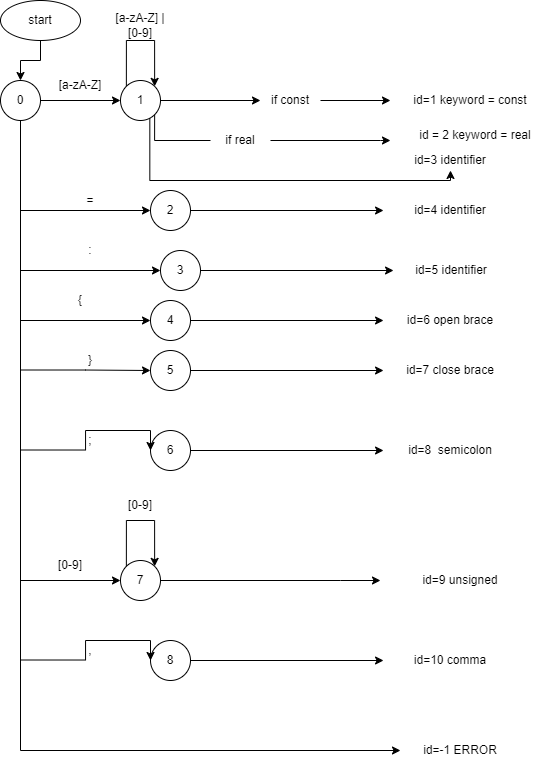

The diagram above was exported from draw.io. Its source (the exported page's mxGraphModel, read from the mxfile embedded in the PNG):
<mxGraphModel dx="116" dy="546" grid="1" gridSize="10" guides="1" tooltips="1" connect="1" arrows="1" fold="1" page="1" pageScale="1" pageWidth="827" pageHeight="1169" math="0" shadow="0">
  <root>
    <mxCell id="0" />
    <mxCell id="1" parent="0" />
    <mxCell id="PWH6yM_5PHuZgs0NJPXl-1" style="edgeStyle=orthogonalEdgeStyle;rounded=0;orthogonalLoop=1;jettySize=auto;html=1;exitX=0.5;exitY=1;exitDx=0;exitDy=0;entryX=0.5;entryY=0;entryDx=0;entryDy=0;" edge="1" parent="1" source="PWH6yM_5PHuZgs0NJPXl-2" target="PWH6yM_5PHuZgs0NJPXl-14">
      <mxGeometry relative="1" as="geometry" />
    </mxCell>
    <mxCell id="PWH6yM_5PHuZgs0NJPXl-2" value="start" style="ellipse;whiteSpace=wrap;html=1;" vertex="1" parent="1">
      <mxGeometry x="870" y="670" width="80" height="40" as="geometry" />
    </mxCell>
    <mxCell id="PWH6yM_5PHuZgs0NJPXl-3" style="edgeStyle=orthogonalEdgeStyle;rounded=0;orthogonalLoop=1;jettySize=auto;html=1;exitX=1;exitY=0.5;exitDx=0;exitDy=0;entryX=0;entryY=0.5;entryDx=0;entryDy=0;" edge="1" parent="1" source="PWH6yM_5PHuZgs0NJPXl-4" target="PWH6yM_5PHuZgs0NJPXl-6">
      <mxGeometry relative="1" as="geometry" />
    </mxCell>
    <mxCell id="PWH6yM_5PHuZgs0NJPXl-4" value="if const" style="text;html=1;align=center;verticalAlign=middle;whiteSpace=wrap;rounded=0;" vertex="1" parent="1">
      <mxGeometry x="1130" y="760" width="60" height="20" as="geometry" />
    </mxCell>
    <mxCell id="PWH6yM_5PHuZgs0NJPXl-5" style="edgeStyle=orthogonalEdgeStyle;rounded=0;orthogonalLoop=1;jettySize=auto;html=1;exitX=1;exitY=0.5;exitDx=0;exitDy=0;entryX=0;entryY=0.5;entryDx=0;entryDy=0;" edge="1" parent="1" source="PWH6yM_5PHuZgs0NJPXl-8" target="PWH6yM_5PHuZgs0NJPXl-4">
      <mxGeometry relative="1" as="geometry">
        <mxPoint x="1030" y="770" as="sourcePoint" />
      </mxGeometry>
    </mxCell>
    <mxCell id="PWH6yM_5PHuZgs0NJPXl-6" value="id=1 keyword = const" style="text;html=1;align=center;verticalAlign=middle;whiteSpace=wrap;rounded=0;" vertex="1" parent="1">
      <mxGeometry x="1260" y="760" width="160" height="20" as="geometry" />
    </mxCell>
    <mxCell id="PWH6yM_5PHuZgs0NJPXl-7" style="edgeStyle=orthogonalEdgeStyle;rounded=0;orthogonalLoop=1;jettySize=auto;html=1;exitX=0;exitY=0;exitDx=0;exitDy=0;entryX=1;entryY=0;entryDx=0;entryDy=0;" edge="1" parent="1" source="PWH6yM_5PHuZgs0NJPXl-8" target="PWH6yM_5PHuZgs0NJPXl-8">
      <mxGeometry relative="1" as="geometry">
        <mxPoint x="1010" y="710" as="targetPoint" />
        <Array as="points">
          <mxPoint x="996" y="710" />
          <mxPoint x="1024" y="710" />
        </Array>
      </mxGeometry>
    </mxCell>
    <mxCell id="PWH6yM_5PHuZgs0NJPXl-51" style="edgeStyle=orthogonalEdgeStyle;rounded=0;orthogonalLoop=1;jettySize=auto;html=1;exitX=1;exitY=0.5;exitDx=0;exitDy=0;startArrow=none;" edge="1" parent="1" source="PWH6yM_5PHuZgs0NJPXl-52">
      <mxGeometry relative="1" as="geometry">
        <mxPoint x="1260" y="810" as="targetPoint" />
        <Array as="points">
          <mxPoint x="1250" y="810" />
        </Array>
      </mxGeometry>
    </mxCell>
    <mxCell id="PWH6yM_5PHuZgs0NJPXl-8" value="1" style="ellipse;whiteSpace=wrap;html=1;aspect=fixed;" vertex="1" parent="1">
      <mxGeometry x="990" y="750" width="40" height="40" as="geometry" />
    </mxCell>
    <mxCell id="PWH6yM_5PHuZgs0NJPXl-9" value="2" style="ellipse;whiteSpace=wrap;html=1;aspect=fixed;" vertex="1" parent="1">
      <mxGeometry x="1020" y="860" width="40" height="40" as="geometry" />
    </mxCell>
    <mxCell id="PWH6yM_5PHuZgs0NJPXl-10" style="edgeStyle=orthogonalEdgeStyle;rounded=0;orthogonalLoop=1;jettySize=auto;html=1;exitX=1;exitY=0.5;exitDx=0;exitDy=0;entryX=0;entryY=0.5;entryDx=0;entryDy=0;" edge="1" parent="1" source="PWH6yM_5PHuZgs0NJPXl-14" target="PWH6yM_5PHuZgs0NJPXl-8">
      <mxGeometry relative="1" as="geometry" />
    </mxCell>
    <mxCell id="PWH6yM_5PHuZgs0NJPXl-11" style="edgeStyle=orthogonalEdgeStyle;rounded=0;orthogonalLoop=1;jettySize=auto;html=1;exitX=0.5;exitY=1;exitDx=0;exitDy=0;entryX=0;entryY=0.5;entryDx=0;entryDy=0;" edge="1" parent="1" source="PWH6yM_5PHuZgs0NJPXl-14" target="PWH6yM_5PHuZgs0NJPXl-9">
      <mxGeometry relative="1" as="geometry">
        <Array as="points">
          <mxPoint x="890" y="880" />
        </Array>
      </mxGeometry>
    </mxCell>
    <mxCell id="PWH6yM_5PHuZgs0NJPXl-12" style="edgeStyle=orthogonalEdgeStyle;rounded=0;orthogonalLoop=1;jettySize=auto;html=1;exitX=0.5;exitY=1;exitDx=0;exitDy=0;entryX=0;entryY=0.5;entryDx=0;entryDy=0;" edge="1" parent="1" source="PWH6yM_5PHuZgs0NJPXl-14" target="PWH6yM_5PHuZgs0NJPXl-19">
      <mxGeometry relative="1" as="geometry" />
    </mxCell>
    <mxCell id="PWH6yM_5PHuZgs0NJPXl-13" style="edgeStyle=orthogonalEdgeStyle;rounded=0;orthogonalLoop=1;jettySize=auto;html=1;exitX=0.5;exitY=1;exitDx=0;exitDy=0;" edge="1" parent="1" source="PWH6yM_5PHuZgs0NJPXl-14">
      <mxGeometry relative="1" as="geometry">
        <mxPoint x="1270" y="1420" as="targetPoint" />
        <Array as="points">
          <mxPoint x="890" y="1420" />
        </Array>
      </mxGeometry>
    </mxCell>
    <mxCell id="PWH6yM_5PHuZgs0NJPXl-14" value="0" style="ellipse;whiteSpace=wrap;html=1;aspect=fixed;" vertex="1" parent="1">
      <mxGeometry x="870" y="750" width="40" height="40" as="geometry" />
    </mxCell>
    <mxCell id="PWH6yM_5PHuZgs0NJPXl-15" value="[a-zA-Z]" style="text;html=1;align=center;verticalAlign=middle;whiteSpace=wrap;rounded=0;" vertex="1" parent="1">
      <mxGeometry x="920" y="740" width="60" height="30" as="geometry" />
    </mxCell>
    <mxCell id="PWH6yM_5PHuZgs0NJPXl-16" value="[a-zA-Z] | [0-9]" style="text;html=1;align=center;verticalAlign=middle;whiteSpace=wrap;rounded=0;" vertex="1" parent="1">
      <mxGeometry x="980" y="680" width="60" height="30" as="geometry" />
    </mxCell>
    <mxCell id="PWH6yM_5PHuZgs0NJPXl-17" value="id=10 comma" style="text;html=1;align=center;verticalAlign=middle;whiteSpace=wrap;rounded=0;" vertex="1" parent="1">
      <mxGeometry x="1240" y="1320" width="160" height="20" as="geometry" />
    </mxCell>
    <mxCell id="PWH6yM_5PHuZgs0NJPXl-18" style="edgeStyle=orthogonalEdgeStyle;rounded=0;orthogonalLoop=1;jettySize=auto;html=1;exitX=1;exitY=0.5;exitDx=0;exitDy=0;" edge="1" parent="1" source="PWH6yM_5PHuZgs0NJPXl-19" target="PWH6yM_5PHuZgs0NJPXl-23">
      <mxGeometry relative="1" as="geometry">
        <mxPoint x="1060" y="1270" as="sourcePoint" />
        <mxPoint x="1250" y="1250" as="targetPoint" />
        <Array as="points">
          <mxPoint x="1210" y="1250" />
          <mxPoint x="1210" y="1250" />
        </Array>
      </mxGeometry>
    </mxCell>
    <mxCell id="PWH6yM_5PHuZgs0NJPXl-19" value="7" style="ellipse;whiteSpace=wrap;html=1;aspect=fixed;" vertex="1" parent="1">
      <mxGeometry x="990" y="1230" width="40" height="40" as="geometry" />
    </mxCell>
    <mxCell id="PWH6yM_5PHuZgs0NJPXl-20" value="[0-9]" style="text;html=1;align=center;verticalAlign=middle;whiteSpace=wrap;rounded=0;" vertex="1" parent="1">
      <mxGeometry x="980" y="1160" width="60" height="30" as="geometry" />
    </mxCell>
    <mxCell id="PWH6yM_5PHuZgs0NJPXl-21" value="[0-9]" style="text;html=1;align=center;verticalAlign=middle;whiteSpace=wrap;rounded=0;" vertex="1" parent="1">
      <mxGeometry x="910" y="1220" width="60" height="30" as="geometry" />
    </mxCell>
    <mxCell id="PWH6yM_5PHuZgs0NJPXl-22" style="edgeStyle=orthogonalEdgeStyle;rounded=0;orthogonalLoop=1;jettySize=auto;html=1;exitX=0;exitY=0;exitDx=0;exitDy=0;entryX=1;entryY=0;entryDx=0;entryDy=0;" edge="1" parent="1" source="PWH6yM_5PHuZgs0NJPXl-19" target="PWH6yM_5PHuZgs0NJPXl-19">
      <mxGeometry relative="1" as="geometry">
        <Array as="points">
          <mxPoint x="996" y="1190" />
          <mxPoint x="1024" y="1190" />
        </Array>
      </mxGeometry>
    </mxCell>
    <mxCell id="PWH6yM_5PHuZgs0NJPXl-23" value="id=9 unsigned" style="text;html=1;align=center;verticalAlign=middle;whiteSpace=wrap;rounded=0;" vertex="1" parent="1">
      <mxGeometry x="1250" y="1240" width="160" height="20" as="geometry" />
    </mxCell>
    <mxCell id="PWH6yM_5PHuZgs0NJPXl-24" value="id=-1 ERROR" style="text;html=1;align=center;verticalAlign=middle;whiteSpace=wrap;rounded=0;" vertex="1" parent="1">
      <mxGeometry x="1250" y="1410" width="160" height="20" as="geometry" />
    </mxCell>
    <mxCell id="PWH6yM_5PHuZgs0NJPXl-25" style="edgeStyle=orthogonalEdgeStyle;rounded=0;orthogonalLoop=1;jettySize=auto;html=1;exitX=0.733;exitY=0.938;exitDx=0;exitDy=0;exitPerimeter=0;" edge="1" parent="1" source="PWH6yM_5PHuZgs0NJPXl-8" target="PWH6yM_5PHuZgs0NJPXl-26">
      <mxGeometry relative="1" as="geometry">
        <mxPoint x="1020" y="810" as="sourcePoint" />
        <mxPoint x="1260" y="830" as="targetPoint" />
        <Array as="points">
          <mxPoint x="1019" y="850" />
          <mxPoint x="1320" y="850" />
        </Array>
      </mxGeometry>
    </mxCell>
    <mxCell id="PWH6yM_5PHuZgs0NJPXl-26" value="id=3 identifier" style="text;html=1;align=center;verticalAlign=middle;whiteSpace=wrap;rounded=0;" vertex="1" parent="1">
      <mxGeometry x="1240" y="820" width="160" height="20" as="geometry" />
    </mxCell>
    <mxCell id="PWH6yM_5PHuZgs0NJPXl-27" style="edgeStyle=orthogonalEdgeStyle;rounded=0;orthogonalLoop=1;jettySize=auto;html=1;exitX=1;exitY=0.5;exitDx=0;exitDy=0;" edge="1" parent="1" source="PWH6yM_5PHuZgs0NJPXl-9">
      <mxGeometry relative="1" as="geometry">
        <mxPoint x="1122.5" y="850" as="sourcePoint" />
        <mxPoint x="1253" y="880" as="targetPoint" />
        <Array as="points">
          <mxPoint x="1253" y="880" />
        </Array>
      </mxGeometry>
    </mxCell>
    <mxCell id="PWH6yM_5PHuZgs0NJPXl-28" value="id=4 identifier" style="text;html=1;align=center;verticalAlign=middle;whiteSpace=wrap;rounded=0;" vertex="1" parent="1">
      <mxGeometry x="1240" y="870" width="160" height="20" as="geometry" />
    </mxCell>
    <mxCell id="PWH6yM_5PHuZgs0NJPXl-29" value="=" style="text;html=1;align=center;verticalAlign=middle;whiteSpace=wrap;rounded=0;" vertex="1" parent="1">
      <mxGeometry x="880" y="860" width="160" height="20" as="geometry" />
    </mxCell>
    <mxCell id="PWH6yM_5PHuZgs0NJPXl-30" value="4" style="ellipse;whiteSpace=wrap;html=1;aspect=fixed;" vertex="1" parent="1">
      <mxGeometry x="1020" y="970" width="40" height="40" as="geometry" />
    </mxCell>
    <mxCell id="PWH6yM_5PHuZgs0NJPXl-31" style="edgeStyle=orthogonalEdgeStyle;rounded=0;orthogonalLoop=1;jettySize=auto;html=1;exitX=1;exitY=0.5;exitDx=0;exitDy=0;" edge="1" parent="1" source="PWH6yM_5PHuZgs0NJPXl-30">
      <mxGeometry relative="1" as="geometry">
        <mxPoint x="1122.5" y="960" as="sourcePoint" />
        <mxPoint x="1253" y="990" as="targetPoint" />
        <Array as="points">
          <mxPoint x="1253" y="990" />
        </Array>
      </mxGeometry>
    </mxCell>
    <mxCell id="PWH6yM_5PHuZgs0NJPXl-32" value="id=6 open brace" style="text;html=1;align=center;verticalAlign=middle;whiteSpace=wrap;rounded=0;" vertex="1" parent="1">
      <mxGeometry x="1240" y="980" width="160" height="20" as="geometry" />
    </mxCell>
    <mxCell id="PWH6yM_5PHuZgs0NJPXl-33" style="edgeStyle=orthogonalEdgeStyle;rounded=0;orthogonalLoop=1;jettySize=auto;html=1;exitX=1;exitY=0.5;exitDx=0;exitDy=0;entryX=0;entryY=0.5;entryDx=0;entryDy=0;" edge="1" parent="1" target="PWH6yM_5PHuZgs0NJPXl-30">
      <mxGeometry relative="1" as="geometry">
        <mxPoint x="890" y="959.5" as="sourcePoint" />
        <mxPoint x="960" y="1040" as="targetPoint" />
        <Array as="points">
          <mxPoint x="890" y="990" />
        </Array>
      </mxGeometry>
    </mxCell>
    <mxCell id="PWH6yM_5PHuZgs0NJPXl-34" value="{" style="text;html=1;align=center;verticalAlign=middle;whiteSpace=wrap;rounded=0;" vertex="1" parent="1">
      <mxGeometry x="870" y="960" width="160" height="20" as="geometry" />
    </mxCell>
    <mxCell id="PWH6yM_5PHuZgs0NJPXl-35" value="5" style="ellipse;whiteSpace=wrap;html=1;aspect=fixed;" vertex="1" parent="1">
      <mxGeometry x="1020" y="1020" width="40" height="40" as="geometry" />
    </mxCell>
    <mxCell id="PWH6yM_5PHuZgs0NJPXl-36" style="edgeStyle=orthogonalEdgeStyle;rounded=0;orthogonalLoop=1;jettySize=auto;html=1;exitX=1;exitY=0.5;exitDx=0;exitDy=0;" edge="1" parent="1" source="PWH6yM_5PHuZgs0NJPXl-35">
      <mxGeometry relative="1" as="geometry">
        <mxPoint x="1122.5" y="1010" as="sourcePoint" />
        <mxPoint x="1253" y="1040" as="targetPoint" />
        <Array as="points">
          <mxPoint x="1253" y="1040" />
        </Array>
      </mxGeometry>
    </mxCell>
    <mxCell id="PWH6yM_5PHuZgs0NJPXl-37" value="id=7 close brace" style="text;html=1;align=center;verticalAlign=middle;whiteSpace=wrap;rounded=0;" vertex="1" parent="1">
      <mxGeometry x="1240" y="1030" width="160" height="20" as="geometry" />
    </mxCell>
    <mxCell id="PWH6yM_5PHuZgs0NJPXl-38" value="}" style="text;html=1;align=center;verticalAlign=middle;whiteSpace=wrap;rounded=0;" vertex="1" parent="1">
      <mxGeometry x="880" y="1020" width="160" height="20" as="geometry" />
    </mxCell>
    <mxCell id="PWH6yM_5PHuZgs0NJPXl-39" style="edgeStyle=orthogonalEdgeStyle;rounded=0;orthogonalLoop=1;jettySize=auto;html=1;exitX=1;exitY=0.5;exitDx=0;exitDy=0;entryX=0;entryY=0.5;entryDx=0;entryDy=0;" edge="1" parent="1" target="PWH6yM_5PHuZgs0NJPXl-35">
      <mxGeometry relative="1" as="geometry">
        <mxPoint x="890" y="1039.5" as="sourcePoint" />
        <mxPoint x="1010" y="1040" as="targetPoint" />
        <Array as="points" />
      </mxGeometry>
    </mxCell>
    <mxCell id="PWH6yM_5PHuZgs0NJPXl-40" value="6" style="ellipse;whiteSpace=wrap;html=1;aspect=fixed;" vertex="1" parent="1">
      <mxGeometry x="1020" y="1100" width="40" height="40" as="geometry" />
    </mxCell>
    <mxCell id="PWH6yM_5PHuZgs0NJPXl-41" style="edgeStyle=orthogonalEdgeStyle;rounded=0;orthogonalLoop=1;jettySize=auto;html=1;exitX=1;exitY=0.5;exitDx=0;exitDy=0;" edge="1" parent="1" source="PWH6yM_5PHuZgs0NJPXl-40">
      <mxGeometry relative="1" as="geometry">
        <mxPoint x="1122.5" y="1090" as="sourcePoint" />
        <mxPoint x="1253" y="1120" as="targetPoint" />
        <Array as="points">
          <mxPoint x="1253" y="1120" />
        </Array>
      </mxGeometry>
    </mxCell>
    <mxCell id="PWH6yM_5PHuZgs0NJPXl-42" value="id=8&amp;nbsp; semicolon" style="text;html=1;align=center;verticalAlign=middle;whiteSpace=wrap;rounded=0;" vertex="1" parent="1">
      <mxGeometry x="1240" y="1110" width="160" height="20" as="geometry" />
    </mxCell>
    <mxCell id="PWH6yM_5PHuZgs0NJPXl-43" style="edgeStyle=orthogonalEdgeStyle;rounded=0;orthogonalLoop=1;jettySize=auto;html=1;exitX=1;exitY=0.5;exitDx=0;exitDy=0;entryX=0;entryY=0.5;entryDx=0;entryDy=0;" edge="1" parent="1">
      <mxGeometry relative="1" as="geometry">
        <mxPoint x="890" y="1119.5" as="sourcePoint" />
        <mxPoint x="1020" y="1120" as="targetPoint" />
        <Array as="points" />
      </mxGeometry>
    </mxCell>
    <mxCell id="PWH6yM_5PHuZgs0NJPXl-44" value=";" style="text;html=1;align=center;verticalAlign=middle;whiteSpace=wrap;rounded=0;" vertex="1" parent="1">
      <mxGeometry x="880" y="1100" width="160" height="20" as="geometry" />
    </mxCell>
    <mxCell id="PWH6yM_5PHuZgs0NJPXl-45" value="8" style="ellipse;whiteSpace=wrap;html=1;aspect=fixed;" vertex="1" parent="1">
      <mxGeometry x="1020" y="1310" width="40" height="40" as="geometry" />
    </mxCell>
    <mxCell id="PWH6yM_5PHuZgs0NJPXl-46" style="edgeStyle=orthogonalEdgeStyle;rounded=0;orthogonalLoop=1;jettySize=auto;html=1;exitX=1;exitY=0.5;exitDx=0;exitDy=0;" edge="1" parent="1" source="PWH6yM_5PHuZgs0NJPXl-45">
      <mxGeometry relative="1" as="geometry">
        <mxPoint x="1122.5" y="1300" as="sourcePoint" />
        <mxPoint x="1253" y="1330" as="targetPoint" />
        <Array as="points">
          <mxPoint x="1253" y="1330" />
        </Array>
      </mxGeometry>
    </mxCell>
    <mxCell id="PWH6yM_5PHuZgs0NJPXl-47" value="," style="text;html=1;align=center;verticalAlign=middle;whiteSpace=wrap;rounded=0;" vertex="1" parent="1">
      <mxGeometry x="880" y="1310" width="160" height="20" as="geometry" />
    </mxCell>
    <mxCell id="PWH6yM_5PHuZgs0NJPXl-48" style="edgeStyle=orthogonalEdgeStyle;rounded=0;orthogonalLoop=1;jettySize=auto;html=1;exitX=1;exitY=0.5;exitDx=0;exitDy=0;entryX=0;entryY=0.5;entryDx=0;entryDy=0;" edge="1" parent="1">
      <mxGeometry relative="1" as="geometry">
        <mxPoint x="890" y="1329.5" as="sourcePoint" />
        <mxPoint x="1020" y="1330" as="targetPoint" />
        <Array as="points" />
      </mxGeometry>
    </mxCell>
    <mxCell id="PWH6yM_5PHuZgs0NJPXl-49" style="edgeStyle=orthogonalEdgeStyle;rounded=0;orthogonalLoop=1;jettySize=auto;html=1;exitX=0.5;exitY=1;exitDx=0;exitDy=0;" edge="1" parent="1" source="PWH6yM_5PHuZgs0NJPXl-24" target="PWH6yM_5PHuZgs0NJPXl-24">
      <mxGeometry relative="1" as="geometry" />
    </mxCell>
    <mxCell id="PWH6yM_5PHuZgs0NJPXl-52" value="if real" style="text;html=1;strokeColor=none;fillColor=none;align=center;verticalAlign=middle;whiteSpace=wrap;rounded=0;" vertex="1" parent="1">
      <mxGeometry x="1080" y="795" width="60" height="30" as="geometry" />
    </mxCell>
    <mxCell id="PWH6yM_5PHuZgs0NJPXl-53" value="" style="edgeStyle=orthogonalEdgeStyle;rounded=0;orthogonalLoop=1;jettySize=auto;html=1;exitX=1;exitY=1;exitDx=0;exitDy=0;endArrow=none;" edge="1" parent="1" source="PWH6yM_5PHuZgs0NJPXl-8" target="PWH6yM_5PHuZgs0NJPXl-52">
      <mxGeometry relative="1" as="geometry">
        <mxPoint x="1024.142135623731" y="784.1421356237311" as="sourcePoint" />
        <mxPoint x="1230" y="810" as="targetPoint" />
        <Array as="points">
          <mxPoint x="1024" y="810" />
        </Array>
      </mxGeometry>
    </mxCell>
    <mxCell id="PWH6yM_5PHuZgs0NJPXl-54" value="id = 2 keyword = real" style="text;html=1;strokeColor=none;fillColor=none;align=center;verticalAlign=middle;whiteSpace=wrap;rounded=0;" vertex="1" parent="1">
      <mxGeometry x="1280" y="790" width="130" height="30" as="geometry" />
    </mxCell>
    <mxCell id="PWH6yM_5PHuZgs0NJPXl-62" value="3" style="ellipse;whiteSpace=wrap;html=1;aspect=fixed;" vertex="1" parent="1">
      <mxGeometry x="1030" y="920" width="40" height="40" as="geometry" />
    </mxCell>
    <mxCell id="PWH6yM_5PHuZgs0NJPXl-63" style="edgeStyle=orthogonalEdgeStyle;rounded=0;orthogonalLoop=1;jettySize=auto;html=1;exitX=1;exitY=0.5;exitDx=0;exitDy=0;" edge="1" parent="1" source="PWH6yM_5PHuZgs0NJPXl-62">
      <mxGeometry relative="1" as="geometry">
        <mxPoint x="1132.5" y="910" as="sourcePoint" />
        <mxPoint x="1263" y="940" as="targetPoint" />
        <Array as="points">
          <mxPoint x="1263" y="940" />
        </Array>
      </mxGeometry>
    </mxCell>
    <mxCell id="PWH6yM_5PHuZgs0NJPXl-64" value=":" style="text;html=1;align=center;verticalAlign=middle;whiteSpace=wrap;rounded=0;" vertex="1" parent="1">
      <mxGeometry x="880" y="910" width="160" height="20" as="geometry" />
    </mxCell>
    <mxCell id="PWH6yM_5PHuZgs0NJPXl-66" value="" style="endArrow=classic;html=1;rounded=0;entryX=0;entryY=0.5;entryDx=0;entryDy=0;" edge="1" parent="1" target="PWH6yM_5PHuZgs0NJPXl-62">
      <mxGeometry width="50" height="50" relative="1" as="geometry">
        <mxPoint x="890" y="940" as="sourcePoint" />
        <mxPoint x="1070" y="890" as="targetPoint" />
      </mxGeometry>
    </mxCell>
    <mxCell id="PWH6yM_5PHuZgs0NJPXl-68" value="id=5 identifier" style="text;html=1;align=center;verticalAlign=middle;whiteSpace=wrap;rounded=0;" vertex="1" parent="1">
      <mxGeometry x="1241" y="930" width="160" height="20" as="geometry" />
    </mxCell>
  </root>
</mxGraphModel>